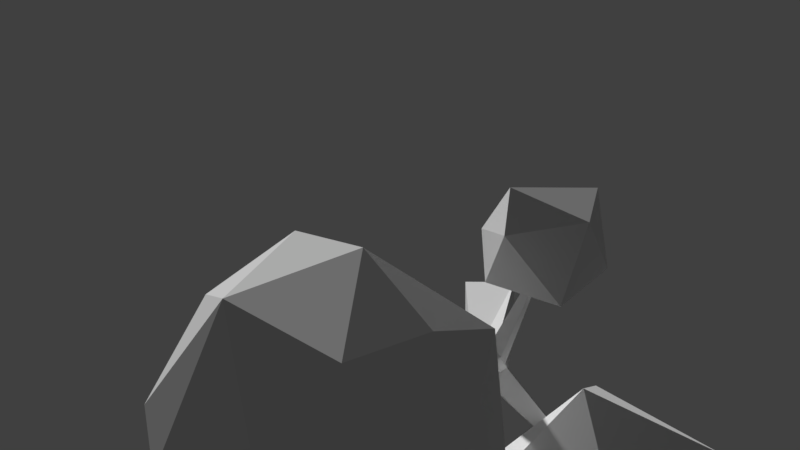 # Source: Farm_Tree_2.blend  (saved by Blender 2.79.0; exported with 4.5.12 LTS)
import bpy
from mathutils import Matrix  # noqa: F401  (used for matrix-valued properties, if any)

bpy.ops.wm.read_factory_settings(use_empty=True)
scene = bpy.context.scene
scene.name = 'Scene'

# ---- collections
col_collection_1 = bpy.data.collections.new('Collection 1'); scene.collection.children.link(col_collection_1)

# ---- world
world_world = bpy.data.worlds.new('World'); scene.world = world_world
world_world.color = (0.05088, 0.05088, 0.05088)
world_world.use_sun_shadow = False
world_world.sun_shadow_jitter_overblur = 0.0
world_world.cycles.sampling_method = 'MANUAL'

# ---- cameras
cam_camera_001 = bpy.data.cameras.new('Camera.001')
cam_camera_001.clip_end = 100.0
cam_camera_001.lens = 35.0
cam_camera_001.sensor_width = 32.0
cam_camera_001.sensor_height = 18.0
cam_camera_001.display_size = 2.0
cam_camera_001.dof.focus_distance = 0.0
cam_camera_001.dof.aperture_fstop = 128.0
cam_camera_001.dof.aperture_blades = 6

# ---- meshes
me_plane_002 = bpy.data.meshes.new('Plane.002')
me_plane_002.from_pydata([(-1.0, -1.0, 0.0), (1.0, -1.0, 0.0), (-1.0, 1.0, 0.0), (1.0, 1.0, 0.0), (2.416, 0.07709, 20.17), (-0.1366, -0.4146, 15.07), (0.4099, -0.1296, 15.19), (0.1329, 0.4121, 15.14), (-0.4154, 0.1378, 15.05), (-0.3947, 0.01821, 15.59), (0.1026, 0.3016, 15.67), (-0.002833, -0.7153, 17.41), (0.001217, -0.8611, 17.79), (-0.2197, -0.5814, 17.82), (-0.3206, -0.409, 17.49), (-1.308, -3.184, 18.63), (-2.583, 2.483, 17.38), (-0.002867, -0.2928, 17.83), (0.2784, -0.5721, 17.69)], [], [(0, 2, 3, 1), (1, 3, 7, 6), (2, 0, 5, 8), (3, 2, 8, 7), (0, 1, 6, 5), (9, 10, 16), (5, 6, 18, 12, 11), (6, 7, 10, 17, 18), (8, 9, 16), (8, 5, 11, 14, 9), (10, 9, 14, 13, 17), (12, 13, 15), (13, 14, 15), (11, 12, 15), (14, 11, 15), (7, 8, 16), (10, 7, 16), (18, 17, 4), (12, 18, 4), (17, 13, 4), (13, 12, 4)])
_uv = me_plane_002.uv_layers.new(name='UVMap')
_uv.uv.foreach_set('vector', [0.0191, 0.9161, 0.02857, 0.9161, 0.02857, 0.9255, 0.0191, 0.9255, 0.0191, 0.9161, 0.02857, 0.9161, 0.02857, 0.9255, 0.0191, 0.9255, 0.0191, 0.9161, 0.02857, 0.9161, 0.02857, 0.9255, 0.0191, 0.9255, 0.0191, 0.9161, 0.02857, 0.9161, 0.02857, 0.9255, 0.0191, 0.9255, 0.0191, 0.9161, 0.02857, 0.9161, 0.02857, 0.9255, 0.0191, 0.9255, 0.0191, 0.9161, 0.02857, 0.9161, 0.02857, 0.9255, 0.02384, 0.9255, 0.02794, 0.9232, 0.02794, 0.9184, 0.01974, 0.9184, 0.01974, 0.9232, 0.02384, 0.9255, 0.02834, 0.9223, 0.02662, 0.917, 0.02105, 0.917, 0.01933, 0.9223, 0.0191, 0.9161, 0.02857, 0.9161, 0.02857, 0.9255, 0.02384, 0.9255, 0.02834, 0.9223, 0.02662, 0.917, 0.02105, 0.917, 0.01933, 0.9223, 0.02384, 0.9255, 0.02794, 0.9232, 0.02794, 0.9184, 0.01974, 0.9184, 0.01974, 0.9232, 0.0191, 0.9161, 0.02857, 0.9161, 0.02857, 0.9255, 0.0191, 0.9161, 0.02857, 0.9161, 0.02857, 0.9255, 0.0191, 0.9161, 0.02857, 0.9161, 0.02857, 0.9255, 0.0191, 0.9161, 0.02857, 0.9161, 0.02857, 0.9255, 0.0191, 0.9161, 0.02857, 0.9161, 0.02857, 0.9255, 0.0191, 0.9161, 0.02857, 0.9161, 0.02857, 0.9255, 0.0191, 0.9161, 0.02857, 0.9161, 0.0191, 0.9255, 0.0191, 0.9161, 0.02857, 0.9161, 0.0191, 0.9255, 0.0191, 0.9161, 0.02857, 0.9161, 0.0191, 0.9255, 0.0191, 0.9161, 0.02857, 0.9161, 0.0191, 0.9255])
me_plane_002.use_remesh_preserve_volume = False
me_plane_002.use_remesh_preserve_attributes = False
me_plane_002.use_mirror_vertex_groups = False
me_plane_002.update()
me_icosphere_001 = bpy.data.meshes.new('Icosphere.001')
me_icosphere_001.from_pydata([(0.2846, 1.17, -1.009), (0.2633, -1.446, 0.4743), (-0.8561, 1.163, 0.5404), (0.6171, 1.365, 0.4743), (1.462, -0.1689, 0.4743), (-0.01656, 0.01717, 1.637), (0.2395, -0.1689, -1.503), (-0.02176, -1.265, -0.7313), (1.202, -0.3841, -0.7313), (-1.461, 0.01717, -0.7007), (-1.295, -0.7315, 0.5342)], [], [(6, 9, 0), (0, 9, 2), (8, 4, 1), (7, 1, 10), (0, 2, 3), (0, 3, 4), (1, 4, 5), (10, 1, 5), (2, 10, 5), (3, 2, 5), (4, 3, 5), (9, 10, 2), (9, 7, 10), (7, 8, 1), (8, 0, 4), (6, 7, 9), (8, 6, 0), (6, 8, 7)])
_uv = me_icosphere_001.uv_layers.new(name='UVMap')
_uv.uv.foreach_set('vector', [0.1108, 0.9167, 0.1215, 0.9167, 0.1215, 0.9274, 0.1108, 0.9167, 0.1215, 0.9167, 0.1215, 0.9274, 0.1108, 0.9167, 0.1215, 0.9167, 0.1215, 0.9274, 0.1108, 0.9167, 0.1215, 0.9167, 0.1215, 0.9274, 0.1108, 0.9167, 0.1215, 0.9167, 0.1215, 0.9274, 0.1108, 0.9167, 0.1215, 0.9167, 0.1215, 0.9274, 0.1108, 0.9167, 0.1215, 0.9167, 0.1215, 0.9274, 0.1108, 0.9167, 0.1215, 0.9167, 0.1215, 0.9274, 0.1108, 0.9167, 0.1215, 0.9167, 0.1215, 0.9274, 0.1108, 0.9167, 0.1215, 0.9167, 0.1215, 0.9274, 0.1108, 0.9167, 0.1215, 0.9167, 0.1215, 0.9274, 0.1108, 0.9167, 0.1215, 0.9167, 0.1215, 0.9274, 0.1108, 0.9167, 0.1215, 0.9167, 0.1215, 0.9274, 0.1108, 0.9167, 0.1215, 0.9167, 0.1215, 0.9274, 0.1108, 0.9167, 0.1215, 0.9167, 0.1215, 0.9274, 0.1108, 0.9167, 0.1215, 0.9167, 0.1215, 0.9274, 0.1108, 0.9167, 0.1215, 0.9167, 0.1215, 0.9274, 0.1108, 0.9167, 0.1215, 0.9167, 0.1215, 0.9274])
me_icosphere_001.use_remesh_preserve_volume = False
me_icosphere_001.use_remesh_preserve_attributes = False
me_icosphere_001.use_mirror_vertex_groups = False
me_icosphere_001.update()
me_icosphere_002 = bpy.data.meshes.new('Icosphere.002')
me_icosphere_002.from_pydata([(0.2095, 0.8024, -0.7172), (0.1947, -1.018, 0.315), (-0.5841, 0.797, 0.361), (0.4409, 0.9381, 0.315), (1.028, -0.1294, 0.315), (-4.108e-07, 3.948e-09, 1.124), (0.1782, -0.1294, -1.061), (-0.003618, -0.8923, -0.5238), (0.8475, -0.2792, -0.5238), (-1.005, 2.511e-08, -0.5025), (-0.8898, -0.5209, 0.3567)], [], [(6, 9, 0), (0, 9, 2), (8, 4, 1), (7, 1, 10), (0, 2, 3), (0, 3, 4), (1, 4, 5), (10, 1, 5), (2, 10, 5), (3, 2, 5), (4, 3, 5), (9, 10, 2), (9, 7, 10), (7, 8, 1), (8, 0, 4), (6, 7, 9), (8, 6, 0), (6, 8, 7)])
_uv = me_icosphere_002.uv_layers.new(name='UVMap')
_uv.uv.foreach_set('vector', [0.05788, 0.9167, 0.07592, 0.9167, 0.07592, 0.9347, 0.05788, 0.9167, 0.07592, 0.9167, 0.07592, 0.9347, 0.05788, 0.9167, 0.07592, 0.9167, 0.07592, 0.9347, 0.05788, 0.9167, 0.07592, 0.9167, 0.07592, 0.9347, 0.05788, 0.9167, 0.07592, 0.9167, 0.07592, 0.9347, 0.05788, 0.9167, 0.07592, 0.9167, 0.07592, 0.9347, 0.05788, 0.9167, 0.07592, 0.9167, 0.07592, 0.9347, 0.05788, 0.9167, 0.07592, 0.9167, 0.07592, 0.9347, 0.05788, 0.9167, 0.07592, 0.9167, 0.07592, 0.9347, 0.05788, 0.9167, 0.07592, 0.9167, 0.07592, 0.9347, 0.05788, 0.9167, 0.07592, 0.9167, 0.07592, 0.9347, 0.05788, 0.9167, 0.07592, 0.9167, 0.07592, 0.9347, 0.05788, 0.9167, 0.07592, 0.9167, 0.07592, 0.9347, 0.05788, 0.9167, 0.07592, 0.9167, 0.07592, 0.9347, 0.05788, 0.9167, 0.07592, 0.9167, 0.07592, 0.9347, 0.05788, 0.9167, 0.07592, 0.9167, 0.07592, 0.9347, 0.05788, 0.9167, 0.07592, 0.9167, 0.07592, 0.9347, 0.05788, 0.9167, 0.07592, 0.9167, 0.07592, 0.9347])
me_icosphere_002.use_remesh_preserve_volume = False
me_icosphere_002.use_remesh_preserve_attributes = False
me_icosphere_002.use_mirror_vertex_groups = False
me_icosphere_002.update()
me_icosphere = bpy.data.meshes.new('Icosphere')
me_icosphere.from_pydata([(0.0, 0.0, 0.07515), (0.611, -0.6535, -0.456), (-0.4796, -0.8798, -0.4748), (-0.861, 0.2891, -0.5102), (-0.05069, 0.8917, -0.5707), (0.8629, 0.5257, -0.5779), (1.03, 0.0, 0.4475), (-0.1625, -0.5181, -0.3641), (0.4253, -0.309, -0.3502), (0.9551, 0.0, -0.5793), (0.4641, 0.309, -0.5348), (-0.5257, 0.0, -0.4641), (-0.1625, 0.5, -0.6141), (1.264, 0.309, -0.0388), (0.0, -1.059, 0.0), (0.873, -0.6044, -0.02003), (-0.9511, -0.3681, 0.0), (-0.5878, -0.9901, 0.0), (-0.5878, 0.857, 0.001566), (-0.9511, 0.309, -0.02559), (0.6972, 0.809, -0.06027), (0.0, 1.045, 0.008901), (0.4561, -0.714, 0.6336), (-0.2629, -0.8681, 0.5618), (-0.8616, 0.3247, 0.4997), (-0.1338, 0.9889, 0.6358), (0.7955, 0.5, 0.5255), (0.1625, -0.5, 0.9785), (0.2182, -0.07658, 1.068), (-0.6378, -0.4322, 0.7303), (-0.4253, 0.3559, 0.8726), (0.1625, 0.5443, 0.8776)], [], [(0, 8, 7), (1, 8, 9), (0, 7, 11), (0, 11, 12), (0, 12, 10), (1, 9, 15), (2, 1, 14), (3, 2, 16), (4, 3, 18), (5, 4, 20), (2, 14, 17), (3, 16, 19), (4, 18, 21), (5, 20, 13), (6, 26, 28), (28, 26, 31), (26, 25, 31), (31, 30, 28), (31, 25, 30), (25, 24, 30), (30, 29, 28), (30, 24, 29), (29, 27, 28), (29, 23, 27), (23, 22, 27), (27, 22, 28), (22, 6, 28), (13, 26, 6), (13, 20, 26), (20, 25, 26), (21, 18, 25), (18, 24, 25), (19, 16, 24), (16, 29, 24), (17, 23, 29), (17, 14, 23), (14, 22, 23), (15, 6, 22), (20, 21, 25), (20, 4, 21), (18, 19, 24), (18, 3, 19), (16, 17, 29), (16, 2, 17), (14, 15, 22), (14, 1, 15), (15, 13, 6), (15, 9, 13), (9, 5, 13), (10, 4, 5), (10, 12, 4), (12, 3, 4), (12, 11, 3), (11, 2, 3), (11, 7, 2), (9, 10, 5), (9, 8, 10), (8, 0, 10), (7, 1, 2), (7, 8, 1)])
_uv = me_icosphere.uv_layers.new(name='UVMap')
_uv.uv.foreach_set('vector', [0.151, 0.9103, 0.1717, 0.9103, 0.1717, 0.931, 0.151, 0.9103, 0.1717, 0.9103, 0.1717, 0.931, 0.151, 0.9103, 0.1717, 0.9103, 0.1717, 0.931, 0.151, 0.9103, 0.1717, 0.9103, 0.1717, 0.931, 0.151, 0.9103, 0.1717, 0.9103, 0.1717, 0.931, 0.151, 0.9103, 0.1717, 0.9103, 0.1717, 0.931, 0.151, 0.9103, 0.1717, 0.9103, 0.1717, 0.931, 0.151, 0.9103, 0.1717, 0.9103, 0.1717, 0.931, 0.151, 0.9103, 0.1717, 0.9103, 0.1717, 0.931, 0.151, 0.9103, 0.1717, 0.9103, 0.1717, 0.931, 0.151, 0.9103, 0.1717, 0.9103, 0.1717, 0.931, 0.151, 0.9103, 0.1717, 0.9103, 0.1717, 0.931, 0.151, 0.9103, 0.1717, 0.9103, 0.1717, 0.931, 0.151, 0.9103, 0.1717, 0.9103, 0.1717, 0.931, 0.151, 0.9103, 0.1717, 0.9103, 0.1717, 0.931, 0.164, 0.9233, 0.1717, 0.9103, 0.1717, 0.931, 0.151, 0.9103, 0.1717, 0.9103, 0.1717, 0.931, 0.151, 0.9103, 0.1717, 0.9103, 0.1717, 0.9233, 0.151, 0.9103, 0.1717, 0.9148, 0.1717, 0.931, 0.151, 0.9103, 0.1717, 0.9103, 0.1717, 0.931, 0.151, 0.9103, 0.1717, 0.9103, 0.1717, 0.9233, 0.151, 0.9103, 0.1717, 0.9212, 0.1717, 0.9215, 0.151, 0.9103, 0.1717, 0.9103, 0.1717, 0.9233, 0.151, 0.9103, 0.1717, 0.9103, 0.1717, 0.931, 0.151, 0.9103, 0.1717, 0.9103, 0.1717, 0.931, 0.151, 0.9103, 0.1717, 0.9219, 0.1717, 0.931, 0.151, 0.9103, 0.1717, 0.9103, 0.1717, 0.931, 0.151, 0.9103, 0.1717, 0.9103, 0.1717, 0.931, 0.151, 0.9103, 0.1717, 0.9103, 0.1717, 0.931, 0.151, 0.9103, 0.1717, 0.9103, 0.1717, 0.931, 0.151, 0.9103, 0.1717, 0.9103, 0.1717, 0.931, 0.151, 0.9103, 0.1717, 0.9103, 0.1717, 0.931, 0.151, 0.9103, 0.1717, 0.9103, 0.1717, 0.931, 0.151, 0.9103, 0.1717, 0.9215, 0.1717, 0.931, 0.151, 0.9103, 0.1717, 0.9103, 0.1717, 0.931, 0.151, 0.9103, 0.1717, 0.9103, 0.1717, 0.931, 0.151, 0.9103, 0.1717, 0.9103, 0.1717, 0.931, 0.151, 0.9103, 0.1717, 0.9103, 0.1717, 0.931, 0.151, 0.9103, 0.1717, 0.9103, 0.1717, 0.9148, 0.151, 0.9103, 0.1717, 0.9103, 0.1717, 0.931, 0.151, 0.9103, 0.1717, 0.9103, 0.1717, 0.9212, 0.151, 0.9103, 0.1717, 0.9103, 0.1717, 0.931, 0.151, 0.9103, 0.1717, 0.9103, 0.1717, 0.931, 0.151, 0.9103, 0.1717, 0.9103, 0.1717, 0.931, 0.151, 0.9103, 0.1717, 0.9103, 0.1717, 0.9219, 0.151, 0.9103, 0.1717, 0.9103, 0.1717, 0.9206, 0.151, 0.9103, 0.1717, 0.9103, 0.1717, 0.931, 0.151, 0.9103, 0.1717, 0.9103, 0.1717, 0.931, 0.151, 0.9103, 0.1717, 0.9103, 0.1717, 0.931, 0.151, 0.9103, 0.1717, 0.9103, 0.1717, 0.931, 0.151, 0.9103, 0.1717, 0.9103, 0.1717, 0.9189, 0.151, 0.9103, 0.1717, 0.9103, 0.1717, 0.931, 0.151, 0.9103, 0.1717, 0.9103, 0.1717, 0.921, 0.151, 0.9103, 0.1717, 0.9103, 0.1717, 0.931, 0.151, 0.9103, 0.1717, 0.9103, 0.1717, 0.9172, 0.151, 0.9103, 0.1717, 0.9103, 0.1717, 0.931, 0.151, 0.9103, 0.1717, 0.9103, 0.1717, 0.931, 0.151, 0.9103, 0.1717, 0.9103, 0.1717, 0.931, 0.151, 0.9103, 0.1717, 0.9103, 0.1717, 0.931, 0.151, 0.9103, 0.1717, 0.9103, 0.1717, 0.9166])
me_icosphere.use_remesh_preserve_volume = False
me_icosphere.use_remesh_preserve_attributes = False
me_icosphere.use_mirror_vertex_groups = False
me_icosphere.update()

# ---- objects
ob_plane = bpy.data.objects.new('Plane', me_plane_002)
ob_icosphere_001 = bpy.data.objects.new('Icosphere.001', me_icosphere_001)
ob_icosphere_002 = bpy.data.objects.new('Icosphere.002', me_icosphere_002)
ob_icosphere = bpy.data.objects.new('Icosphere', me_icosphere)
ob_camera = bpy.data.objects.new('Camera', cam_camera_001)

# ---- transforms, parenting, visibility, modifiers, constraints
ob_plane.location = (0.0, 0.0, 0.0)
ob_plane.scale = (0.3059, 0.3059, 0.3059)
ob_plane.delta_rotation_euler = (-1.571, 0.0, 0.0)
ob_plane.lineart.crease_threshold = 0.0
ob_icosphere_001.parent = ob_plane
ob_icosphere_001.matrix_parent_inverse = Matrix(((3.269, 0.0, 0.0, 0.0), (0.0, 3.269, 0.0, 0.0), (0.0, 0.0, 3.269, 0.0), (0.0, 0.0, 0.0, 1.0)))
ob_icosphere_001.location = (-0.7246, 0.7818, 5.279)
ob_icosphere_001.scale = (0.5407, 0.5407, 0.5407)
ob_icosphere_001.lineart.crease_threshold = 0.0
ob_icosphere_002.parent = ob_plane
ob_icosphere_002.matrix_parent_inverse = Matrix(((3.269, 0.0, 0.0, 0.0), (0.0, 3.269, 0.0, 0.0), (0.0, 0.0, 3.269, 0.0), (0.0, 0.0, 0.0, 1.0)))
ob_icosphere_002.location = (-0.3293, -0.924, 5.715)
ob_icosphere_002.rotation_euler = (-0.9288, 0.3362, 0.4405)
ob_icosphere_002.scale = (0.4075, 0.4075, 0.4075)
ob_icosphere_002.lineart.crease_threshold = 0.0
ob_icosphere.parent = ob_plane
ob_icosphere.matrix_parent_inverse = Matrix(((3.269, 0.0, 0.0, 0.0), (0.0, 3.269, 0.0, 0.0), (0.0, 0.0, 3.269, 0.0), (0.0, 0.0, 0.0, 1.0)))
ob_icosphere.location = (0.8382, 0.07107, 6.165)
ob_icosphere.rotation_euler = (0.6837, 0.4994, 1.129)
ob_icosphere.lineart.crease_threshold = 0.0
ob_camera.location = (0.0115, 11.13, 1.028)
ob_camera.rotation_euler = (-1.571, 3.142, 0.1011)
ob_camera.lineart.crease_threshold = 0.0

# ---- collection membership
col_collection_1.objects.link(ob_plane)
col_collection_1.objects.link(ob_icosphere_001)
col_collection_1.objects.link(ob_icosphere_002)
col_collection_1.objects.link(ob_icosphere)
col_collection_1.objects.link(ob_camera)

# ---- scene / render settings (as saved in the file)
scene.camera = ob_camera
scene.frame_start = 1; scene.frame_end = 250; scene.frame_set(8)
scene.render.engine = 'BLENDER_EEVEE_NEXT'
scene.render.resolution_percentage = 50
scene.render.dither_intensity = 0.0
scene.cycles.use_denoising = False
scene.cycles.samples = 128
scene.cycles.sampling_pattern = 'TABULATED_SOBOL'
scene.cycles.light_sampling_threshold = 0.0
scene.cycles.use_adaptive_sampling = False
scene.cycles.use_light_tree = False
scene.cycles.blur_glossy = 0.0
scene.cycles.sample_clamp_indirect = 0.0
scene.view_settings.view_transform = 'Standard'
bpy.context.view_layer.update()

# ---- added for rendering (the .blend has no usable light): sun
light_auto_sun = bpy.data.lights.new('AutoSun', 'SUN')
light_auto_sun.energy = 3.0
light_auto_sun.angle = 0.0523599
ob_auto_sun = bpy.data.objects.new('AutoSun', light_auto_sun)
scene.collection.objects.link(ob_auto_sun)
ob_auto_sun.rotation_euler = (0.872665, 0.174533, 0.523599)
bpy.context.view_layer.update()
